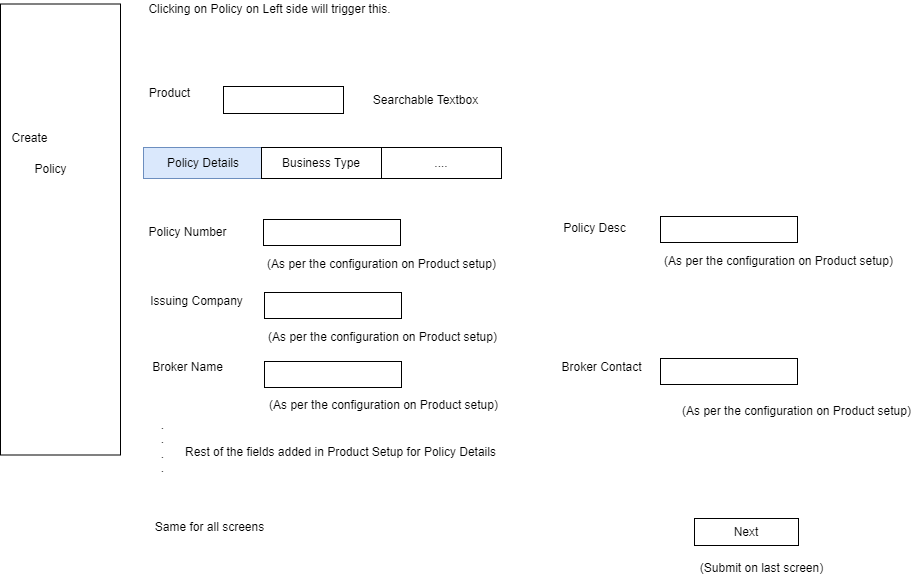

The diagram above was exported from draw.io. Its source (the exported page's mxGraphModel, read from the mxfile embedded in the PNG):
<mxGraphModel dx="1422" dy="468" grid="0" gridSize="10" guides="1" tooltips="1" connect="1" arrows="1" fold="1" page="0" pageScale="1" pageWidth="850" pageHeight="1100" math="0" shadow="0">
  <root>
    <mxCell id="0" />
    <mxCell id="1" parent="0" />
    <mxCell id="41wUuZVrpb2ELcbVNJMc-1" value="" style="rounded=0;whiteSpace=wrap;html=1;" vertex="1" parent="1">
      <mxGeometry x="187" y="95" width="120" height="27" as="geometry" />
    </mxCell>
    <mxCell id="41wUuZVrpb2ELcbVNJMc-2" value="Product" style="text;html=1;align=center;verticalAlign=middle;resizable=0;points=[];autosize=1;strokeColor=none;fillColor=none;" vertex="1" parent="1">
      <mxGeometry x="107" y="93" width="51" height="18" as="geometry" />
    </mxCell>
    <mxCell id="41wUuZVrpb2ELcbVNJMc-3" value="Searchable Textbox" style="text;html=1;align=center;verticalAlign=middle;resizable=0;points=[];autosize=1;strokeColor=none;fillColor=none;" vertex="1" parent="1">
      <mxGeometry x="331" y="99.5" width="115" height="18" as="geometry" />
    </mxCell>
    <mxCell id="41wUuZVrpb2ELcbVNJMc-4" value="Policy Details" style="rounded=0;whiteSpace=wrap;html=1;fillColor=#dae8fc;strokeColor=#6c8ebf;" vertex="1" parent="1">
      <mxGeometry x="107" y="156" width="120" height="31" as="geometry" />
    </mxCell>
    <mxCell id="41wUuZVrpb2ELcbVNJMc-5" value="Business Type" style="rounded=0;whiteSpace=wrap;html=1;" vertex="1" parent="1">
      <mxGeometry x="225" y="156" width="120" height="31" as="geometry" />
    </mxCell>
    <mxCell id="41wUuZVrpb2ELcbVNJMc-6" value="...." style="rounded=0;whiteSpace=wrap;html=1;" vertex="1" parent="1">
      <mxGeometry x="345" y="156" width="120" height="31" as="geometry" />
    </mxCell>
    <mxCell id="41wUuZVrpb2ELcbVNJMc-7" value="" style="rounded=0;whiteSpace=wrap;html=1;" vertex="1" parent="1">
      <mxGeometry x="227" y="228" width="137" height="26" as="geometry" />
    </mxCell>
    <mxCell id="41wUuZVrpb2ELcbVNJMc-9" value="Policy Number" style="text;html=1;align=center;verticalAlign=middle;resizable=0;points=[];autosize=1;strokeColor=none;fillColor=none;" vertex="1" parent="1">
      <mxGeometry x="107" y="232" width="88" height="18" as="geometry" />
    </mxCell>
    <mxCell id="41wUuZVrpb2ELcbVNJMc-10" value="(As per the configuration on Product setup)" style="text;html=1;align=center;verticalAlign=middle;resizable=0;points=[];autosize=1;strokeColor=none;fillColor=none;" vertex="1" parent="1">
      <mxGeometry x="225" y="264" width="239" height="18" as="geometry" />
    </mxCell>
    <mxCell id="41wUuZVrpb2ELcbVNJMc-11" value="Policy Desc" style="text;html=1;align=center;verticalAlign=middle;resizable=0;points=[];autosize=1;strokeColor=none;fillColor=none;" vertex="1" parent="1">
      <mxGeometry x="521" y="228" width="73" height="18" as="geometry" />
    </mxCell>
    <mxCell id="41wUuZVrpb2ELcbVNJMc-12" value="Issuing Company" style="text;html=1;align=center;verticalAlign=middle;resizable=0;points=[];autosize=1;strokeColor=none;fillColor=none;" vertex="1" parent="1">
      <mxGeometry x="108" y="301" width="103" height="18" as="geometry" />
    </mxCell>
    <mxCell id="41wUuZVrpb2ELcbVNJMc-13" value="Broker Name" style="text;html=1;align=center;verticalAlign=middle;resizable=0;points=[];autosize=1;strokeColor=none;fillColor=none;" vertex="1" parent="1">
      <mxGeometry x="110.5" y="367" width="81" height="18" as="geometry" />
    </mxCell>
    <mxCell id="41wUuZVrpb2ELcbVNJMc-14" value="" style="rounded=0;whiteSpace=wrap;html=1;" vertex="1" parent="1">
      <mxGeometry x="624" y="225" width="137" height="26" as="geometry" />
    </mxCell>
    <mxCell id="41wUuZVrpb2ELcbVNJMc-15" value="(As per the configuration on Product setup)" style="text;html=1;align=center;verticalAlign=middle;resizable=0;points=[];autosize=1;strokeColor=none;fillColor=none;" vertex="1" parent="1">
      <mxGeometry x="622" y="261" width="239" height="18" as="geometry" />
    </mxCell>
    <mxCell id="41wUuZVrpb2ELcbVNJMc-16" value="" style="rounded=0;whiteSpace=wrap;html=1;" vertex="1" parent="1">
      <mxGeometry x="228" y="301" width="137" height="26" as="geometry" />
    </mxCell>
    <mxCell id="41wUuZVrpb2ELcbVNJMc-17" value="(As per the configuration on Product setup)" style="text;html=1;align=center;verticalAlign=middle;resizable=0;points=[];autosize=1;strokeColor=none;fillColor=none;" vertex="1" parent="1">
      <mxGeometry x="226" y="337" width="239" height="18" as="geometry" />
    </mxCell>
    <mxCell id="41wUuZVrpb2ELcbVNJMc-18" value="" style="rounded=0;whiteSpace=wrap;html=1;" vertex="1" parent="1">
      <mxGeometry x="228" y="370" width="137" height="26" as="geometry" />
    </mxCell>
    <mxCell id="41wUuZVrpb2ELcbVNJMc-19" value="(As per the configuration on Product setup)" style="text;html=1;align=center;verticalAlign=middle;resizable=0;points=[];autosize=1;strokeColor=none;fillColor=none;" vertex="1" parent="1">
      <mxGeometry x="227" y="405" width="239" height="18" as="geometry" />
    </mxCell>
    <mxCell id="41wUuZVrpb2ELcbVNJMc-20" value="Broker Contact" style="text;html=1;align=center;verticalAlign=middle;resizable=0;points=[];autosize=1;strokeColor=none;fillColor=none;" vertex="1" parent="1">
      <mxGeometry x="520" y="367" width="90" height="18" as="geometry" />
    </mxCell>
    <mxCell id="41wUuZVrpb2ELcbVNJMc-21" value="" style="rounded=0;whiteSpace=wrap;html=1;" vertex="1" parent="1">
      <mxGeometry x="624" y="367" width="137" height="26" as="geometry" />
    </mxCell>
    <mxCell id="41wUuZVrpb2ELcbVNJMc-22" value="(As per the configuration on Product setup)" style="text;html=1;align=center;verticalAlign=middle;resizable=0;points=[];autosize=1;strokeColor=none;fillColor=none;" vertex="1" parent="1">
      <mxGeometry x="640" y="411" width="239" height="18" as="geometry" />
    </mxCell>
    <mxCell id="41wUuZVrpb2ELcbVNJMc-23" value=".&lt;br&gt;.&lt;br&gt;.&lt;br&gt;.&lt;br&gt;" style="text;html=1;align=center;verticalAlign=middle;resizable=0;points=[];autosize=1;strokeColor=none;fillColor=none;" vertex="1" parent="1">
      <mxGeometry x="119" y="425" width="13" height="60" as="geometry" />
    </mxCell>
    <mxCell id="41wUuZVrpb2ELcbVNJMc-24" value="Same for all screens" style="text;html=1;align=center;verticalAlign=middle;resizable=0;points=[];autosize=1;strokeColor=none;fillColor=none;" vertex="1" parent="1">
      <mxGeometry x="113" y="527" width="119" height="18" as="geometry" />
    </mxCell>
    <mxCell id="41wUuZVrpb2ELcbVNJMc-25" value="Next" style="rounded=0;whiteSpace=wrap;html=1;" vertex="1" parent="1">
      <mxGeometry x="658" y="527" width="104" height="27" as="geometry" />
    </mxCell>
    <mxCell id="41wUuZVrpb2ELcbVNJMc-26" value="(Submit on last screen)" style="text;html=1;align=center;verticalAlign=middle;resizable=0;points=[];autosize=1;strokeColor=none;fillColor=none;" vertex="1" parent="1">
      <mxGeometry x="658" y="568" width="133" height="18" as="geometry" />
    </mxCell>
    <mxCell id="41wUuZVrpb2ELcbVNJMc-27" value="" style="rounded=0;whiteSpace=wrap;html=1;" vertex="1" parent="1">
      <mxGeometry x="-36" y="12.5" width="120" height="451" as="geometry" />
    </mxCell>
    <mxCell id="41wUuZVrpb2ELcbVNJMc-29" value="Create" style="text;html=1;align=center;verticalAlign=middle;resizable=0;points=[];autosize=1;strokeColor=none;fillColor=none;" vertex="1" parent="1">
      <mxGeometry x="-30" y="138" width="46" height="18" as="geometry" />
    </mxCell>
    <mxCell id="41wUuZVrpb2ELcbVNJMc-30" value="Policy" style="text;html=1;align=center;verticalAlign=middle;resizable=0;points=[];autosize=1;strokeColor=none;fillColor=none;" vertex="1" parent="1">
      <mxGeometry x="-7" y="169" width="42" height="18" as="geometry" />
    </mxCell>
    <mxCell id="41wUuZVrpb2ELcbVNJMc-31" value="Clicking on Policy on Left side will trigger this." style="text;html=1;align=center;verticalAlign=middle;resizable=0;points=[];autosize=1;strokeColor=none;fillColor=none;" vertex="1" parent="1">
      <mxGeometry x="107" y="9" width="252" height="18" as="geometry" />
    </mxCell>
    <mxCell id="41wUuZVrpb2ELcbVNJMc-32" value="Rest of the fields added in Product Setup for Policy Details" style="text;html=1;align=center;verticalAlign=middle;resizable=0;points=[];autosize=1;strokeColor=none;fillColor=none;" vertex="1" parent="1">
      <mxGeometry x="143" y="452" width="321" height="18" as="geometry" />
    </mxCell>
  </root>
</mxGraphModel>